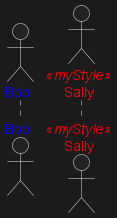

The diagram above was rendered by PlantUML. Its source (embedded in the PNG):
@startuml
skinparam useBetaStyle true
' style enclosure declaration
<style>
    ' scope to sequenceDiagram elements
    sequenceDiagram {

      ' scope to actor element types
      actor {
        FontColor Blue
      }

     ' define a new style, using CSS class syntax
     .myStyle {
        FontColor Red
     }

}
</style>

' printed in blue
actor Bob
' this will now be printed in Red
actor Sally <<myStyle>>
@enduml